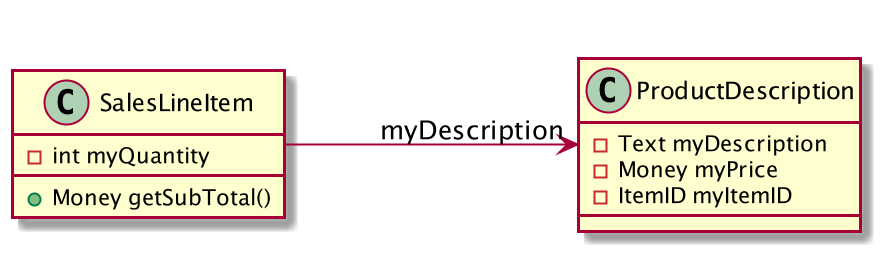

The diagram above was rendered by PlantUML. Its source (embedded in the PNG):
@startuml
scale 2
left to right direction
SalesLineItem : -int myQuantity
SalesLineItem : +Money getSubTotal()
SalesLineItem ---> "myDescription" ProductDescription 
ProductDescription : -Text myDescription
ProductDescription : -Money myPrice
ProductDescription : -ItemID myItemID
@enduml